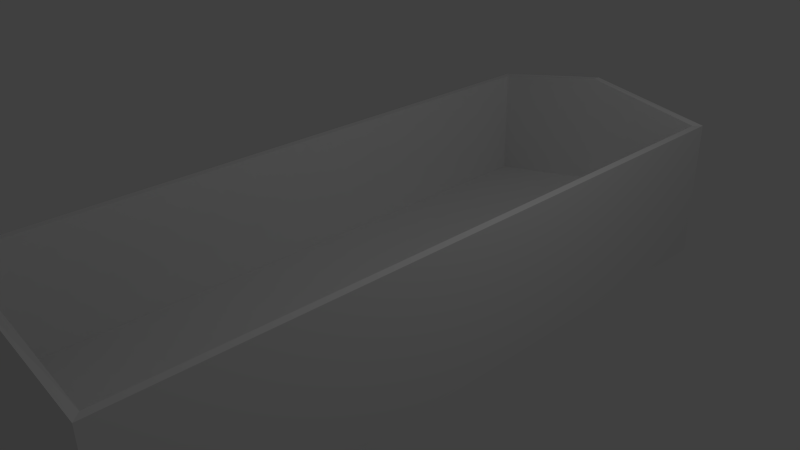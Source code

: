 # Source: freezerBox.blend  (saved by Blender 2.68.0; exported with 4.5.12 LTS)
import bpy
from mathutils import Matrix  # noqa: F401  (used for matrix-valued properties, if any)

bpy.ops.wm.read_factory_settings(use_empty=True)
scene = bpy.context.scene
scene.name = 'Scene'

# ---- collections
col_collection_1 = bpy.data.collections.new('Collection 1'); scene.collection.children.link(col_collection_1)

# ---- materials (node trees are filled in below, after node groups)
mat_freezermat = bpy.data.materials.new('FreezerMat')
mat_freezermat.alpha_threshold = 0.0
mat_freezermat.roughness = 0.5
mat_freezermat.line_color = (0.0, 0.0, 0.0, 1.0)

# ---- material node trees
mat_freezermat.use_nodes = True; mat_freezermat.node_tree.nodes.clear()
_N = mat_freezermat.node_tree.nodes; _L = mat_freezermat.node_tree.links
n0 = _N.new('ShaderNodeOutputMaterial'); n0.name = 'Material Output'; n0.location = (300, 300)
n1 = _N.new('ShaderNodeBsdfDiffuse'); n1.name = 'Diffuse BSDF'; n1.location = (10, 300)
_L.new(n1.outputs[0], n0.inputs[0])
n0.is_active_output = True

# ---- world
world_world = bpy.data.worlds.new('World'); scene.world = world_world
world_world.color = (0.05088, 0.05088, 0.05088)
world_world.use_sun_shadow = False
world_world.sun_shadow_jitter_overblur = 0.0
world_world.cycles.sampling_method = 'MANUAL'
world_world.cycles.sample_map_resolution = 256

# ---- cameras
cam_camera = bpy.data.cameras.new('Camera')
cam_camera.clip_end = 100.0
cam_camera.lens = 35.0
cam_camera.sensor_width = 32.0
cam_camera.sensor_height = 18.0
cam_camera.ortho_scale = 7.314
cam_camera.dof.focus_distance = 0.0

# ---- lights
light_lamp = bpy.data.lights.new('Lamp', 'POINT')
light_lamp.transmission_factor = 0.0
light_lamp.cutoff_distance = 30.0
light_lamp.energy = 100.0
light_lamp.shadow_buffer_clip_start = 1.001
light_lamp.shadow_soft_size = 0.1
light_lamp.shadow_maximum_resolution = 0.006
light_lamp.use_absolute_resolution = True
light_lamp.cycles.use_multiple_importance_sampling = False

# ---- meshes
me_cube = bpy.data.meshes.new('Cube')
me_cube.from_pydata([(1.817, 4.707, -1.0), (1.817, -4.707, -1.0), (-1.817, -4.707, -1.0), (-1.817, 4.707, -1.0), (1.817, 4.707, 1.0), (1.817, -4.707, 1.0), (-1.817, -4.707, 1.0), (-1.817, 4.707, 1.0), (1.716, 4.601, 1.0), (1.716, -4.601, 1.0), (-1.716, -4.601, 1.0), (-1.716, 4.601, 1.0), (1.716, 4.601, -0.642), (1.716, -4.601, -0.642), (-1.716, -4.601, -0.642), (-1.716, 4.601, -0.642), (3.249e-07, 4.707, -1.0), (0.0, -4.707, -1.0), (4.332e-07, 4.707, 1.324), (-9.747e-07, -4.707, 1.324), (4.332e-07, 4.601, 1.324), (-8.664e-07, -4.601, 1.324), (4.332e-07, 4.601, -0.3289), (-8.664e-07, -4.601, -0.3289)], [], [(16, 17, 2, 3), (5, 4, 8, 9), (0, 4, 5, 1), (17, 19, 6, 2), (2, 6, 7, 3), (18, 16, 3, 7), (11, 10, 14, 15), (18, 7, 11, 20), (19, 5, 9, 21), (7, 6, 10, 11), (22, 15, 14, 23), (9, 8, 12, 13), (20, 11, 15, 22), (21, 9, 13, 23), (0, 1, 17, 16), (1, 5, 19, 17), (4, 0, 16, 18), (4, 18, 20, 8), (6, 19, 21, 10), (12, 22, 23, 13), (8, 20, 22, 12), (10, 21, 23, 14)])
me_cube.materials.append(mat_freezermat)
me_cube.use_remesh_preserve_volume = False
me_cube.use_remesh_preserve_attributes = False
me_cube.use_mirror_vertex_groups = False
me_cube.update()

# ---- objects
ob_cube = bpy.data.objects.new('Cube', me_cube)
ob_lamp = bpy.data.objects.new('Lamp', light_lamp)
ob_camera = bpy.data.objects.new('Camera', cam_camera)

# ---- transforms, parenting, visibility, modifiers, constraints
ob_cube.location = (0.0, 0.0, 0.0)
ob_cube.lock_rotations_4d = False
ob_cube.empty_display_type = 'ARROWS'
ob_cube.lineart.crease_threshold = 0.0
ob_lamp.location = (4.076, 1.005, 5.904)
ob_lamp.rotation_euler = (0.6503, 0.05522, 1.866)
ob_lamp.lock_rotations_4d = False
ob_lamp.empty_display_type = 'ARROWS'
ob_lamp.color = (0.0, 0.0, 0.0, 0.0)
ob_lamp.lineart.crease_threshold = 0.0
ob_camera.location = (7.481, -6.508, 5.344)
ob_camera.rotation_euler = (1.109, 0.01082, 0.8149)
ob_camera.lock_rotations_4d = False
ob_camera.empty_display_type = 'ARROWS'
ob_camera.color = (0.0, 0.0, 0.0, 0.0)
ob_camera.display_type = 'WIRE'
ob_camera.lineart.crease_threshold = 0.0

# ---- collection membership
col_collection_1.objects.link(ob_cube)
col_collection_1.objects.link(ob_lamp)
col_collection_1.objects.link(ob_camera)

# ---- scene / render settings (as saved in the file)
scene.camera = ob_camera
scene.frame_start = 1; scene.frame_end = 250; scene.frame_set(1)
scene.render.engine = 'CYCLES'
scene.render.image_settings.color_mode = 'RGB'
scene.render.image_settings.compression = 90
scene.render.resolution_percentage = 50
scene.render.dither_intensity = 0.0
scene.cycles.use_denoising = False
scene.cycles.samples = 10
scene.cycles.sampling_pattern = 'TABULATED_SOBOL'
scene.cycles.light_sampling_threshold = 0.0
scene.cycles.use_adaptive_sampling = False
scene.cycles.use_light_tree = False
scene.cycles.blur_glossy = 0.0
scene.cycles.volume_bounces = 1
scene.cycles.pixel_filter_type = 'GAUSSIAN'
scene.cycles.sample_clamp_indirect = 0.0
scene.view_settings.view_transform = 'Standard'
bpy.context.view_layer.update()
